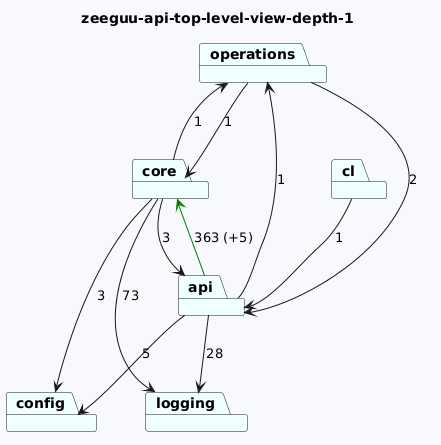

The diagram above was rendered by PlantUML. Its source (embedded in the PNG):
@startuml
skinparam backgroundColor GhostWhite
title zeeguu-api-top-level-view-depth-1
package "operations" #Azure
package "config" #Azure
package "core" #Azure
package "api" #Azure
package "cl" #Azure
package "logging" #Azure
"operations"-->"api"  : 2
"operations"-->"core"  : 1

"core"-->"logging"  : 73
"core"-->"config"  : 3
"core"-->"api"  : 3
"core"-->"operations"  : 1
"api"-->"logging"  : 28
"api"-->"config"  : 5
"api"-->"core" #Green : 363 (+5)
"api"-->"operations"  : 1
"cl"-->"api"  : 1
@enduml